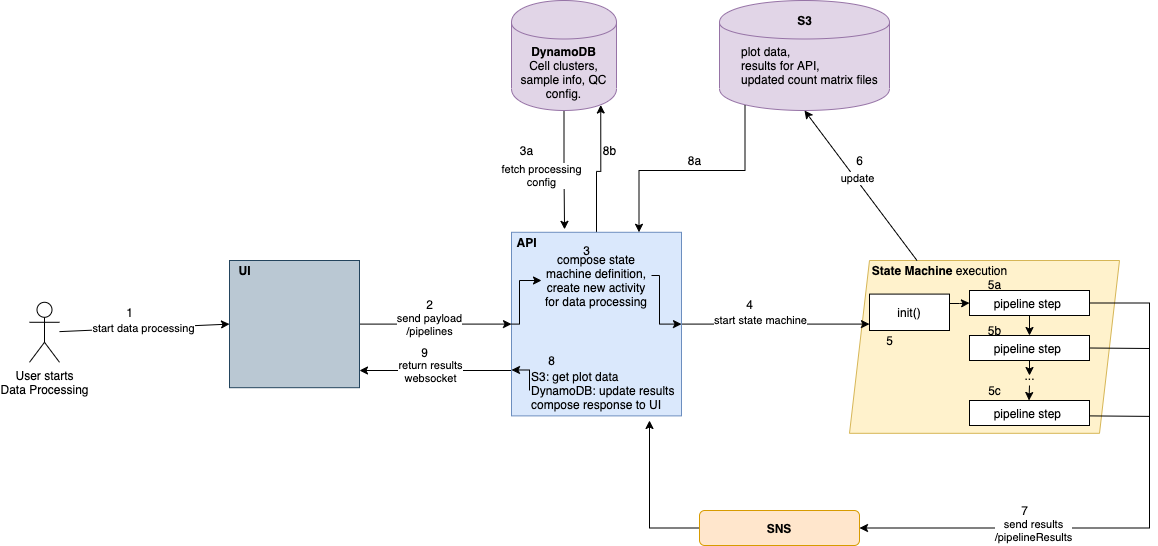

The diagram above was exported from draw.io. Its source (the exported page's mxGraphModel, read from the mxfile embedded in the PNG):
<mxGraphModel dx="2952" dy="752" grid="1" gridSize="10" guides="1" tooltips="1" connect="1" arrows="1" fold="1" page="1" pageScale="1" pageWidth="827" pageHeight="1169" math="0" shadow="0">
  <root>
    <mxCell id="0" />
    <mxCell id="1" parent="0" />
    <mxCell id="ykhu8tHfusVoIB7wBKpm-20" value="" style="shape=parallelogram;perimeter=parallelogramPerimeter;whiteSpace=wrap;html=1;fixedSize=1;fillColor=#fff2cc;strokeColor=#d6b656;" vertex="1" parent="1">
      <mxGeometry x="-160" y="260" width="270" height="172.81" as="geometry" />
    </mxCell>
    <mxCell id="ykhu8tHfusVoIB7wBKpm-5" style="edgeStyle=orthogonalEdgeStyle;rounded=0;orthogonalLoop=1;jettySize=auto;html=1;exitX=1;exitY=0.5;exitDx=0;exitDy=0;entryX=0;entryY=0.5;entryDx=0;entryDy=0;" edge="1" parent="1" source="ykhu8tHfusVoIB7wBKpm-1" target="ykhu8tHfusVoIB7wBKpm-2">
      <mxGeometry relative="1" as="geometry" />
    </mxCell>
    <mxCell id="ykhu8tHfusVoIB7wBKpm-45" value="send payload&lt;br&gt;/pipelines" style="edgeLabel;html=1;align=center;verticalAlign=middle;resizable=0;points=[];" vertex="1" connectable="0" parent="ykhu8tHfusVoIB7wBKpm-5">
      <mxGeometry x="-0.25" y="1" relative="1" as="geometry">
        <mxPoint x="13" y="1" as="offset" />
      </mxGeometry>
    </mxCell>
    <mxCell id="ykhu8tHfusVoIB7wBKpm-1" value="" style="rounded=0;whiteSpace=wrap;html=1;fillColor=#bac8d3;strokeColor=#23445d;" vertex="1" parent="1">
      <mxGeometry x="-780" y="260" width="130" height="127.19" as="geometry" />
    </mxCell>
    <mxCell id="ykhu8tHfusVoIB7wBKpm-27" style="edgeStyle=orthogonalEdgeStyle;rounded=0;orthogonalLoop=1;jettySize=auto;html=1;entryX=0.074;entryY=0.368;entryDx=0;entryDy=0;entryPerimeter=0;" edge="1" parent="1" source="ykhu8tHfusVoIB7wBKpm-2" target="ykhu8tHfusVoIB7wBKpm-20">
      <mxGeometry relative="1" as="geometry" />
    </mxCell>
    <mxCell id="ykhu8tHfusVoIB7wBKpm-28" value="start state machine" style="edgeLabel;html=1;align=center;verticalAlign=middle;resizable=0;points=[];" vertex="1" connectable="0" parent="ykhu8tHfusVoIB7wBKpm-27">
      <mxGeometry x="-0.3404" y="2" relative="1" as="geometry">
        <mxPoint x="16" y="-2" as="offset" />
      </mxGeometry>
    </mxCell>
    <mxCell id="ykhu8tHfusVoIB7wBKpm-44" style="edgeStyle=orthogonalEdgeStyle;rounded=0;orthogonalLoop=1;jettySize=auto;html=1;entryX=0.85;entryY=0.95;entryDx=0;entryDy=0;entryPerimeter=0;" edge="1" parent="1" source="ykhu8tHfusVoIB7wBKpm-2" target="ykhu8tHfusVoIB7wBKpm-41">
      <mxGeometry relative="1" as="geometry" />
    </mxCell>
    <mxCell id="ykhu8tHfusVoIB7wBKpm-46" style="edgeStyle=orthogonalEdgeStyle;rounded=0;orthogonalLoop=1;jettySize=auto;html=1;exitX=0;exitY=0.75;exitDx=0;exitDy=0;" edge="1" parent="1" source="ykhu8tHfusVoIB7wBKpm-2">
      <mxGeometry relative="1" as="geometry">
        <mxPoint x="-650" y="370" as="targetPoint" />
        <Array as="points">
          <mxPoint x="-650" y="370" />
        </Array>
      </mxGeometry>
    </mxCell>
    <mxCell id="ykhu8tHfusVoIB7wBKpm-47" value="return results&lt;br&gt;websocket" style="edgeLabel;html=1;align=center;verticalAlign=middle;resizable=0;points=[];" vertex="1" connectable="0" parent="ykhu8tHfusVoIB7wBKpm-46">
      <mxGeometry x="0.1064" y="1" relative="1" as="geometry">
        <mxPoint x="2" y="-1" as="offset" />
      </mxGeometry>
    </mxCell>
    <mxCell id="ykhu8tHfusVoIB7wBKpm-2" value="" style="rounded=0;whiteSpace=wrap;html=1;fillColor=#dae8fc;strokeColor=#6c8ebf;" vertex="1" parent="1">
      <mxGeometry x="-498" y="231.79000000000002" width="170" height="183.6" as="geometry" />
    </mxCell>
    <mxCell id="ykhu8tHfusVoIB7wBKpm-3" value="User starts&lt;br&gt;Data Processing&lt;br&gt;" style="shape=umlActor;verticalLabelPosition=bottom;verticalAlign=top;html=1;outlineConnect=0;" vertex="1" parent="1">
      <mxGeometry x="-980" y="301.79" width="30" height="60" as="geometry" />
    </mxCell>
    <mxCell id="ykhu8tHfusVoIB7wBKpm-4" value="" style="endArrow=classic;html=1;entryX=0;entryY=0.5;entryDx=0;entryDy=0;" edge="1" parent="1" source="ykhu8tHfusVoIB7wBKpm-3" target="ykhu8tHfusVoIB7wBKpm-1">
      <mxGeometry width="50" height="50" relative="1" as="geometry">
        <mxPoint x="-910" y="320" as="sourcePoint" />
        <mxPoint x="-780" y="324" as="targetPoint" />
      </mxGeometry>
    </mxCell>
    <mxCell id="ykhu8tHfusVoIB7wBKpm-71" value="start data processing" style="edgeLabel;html=1;align=center;verticalAlign=middle;resizable=0;points=[];" vertex="1" connectable="0" parent="ykhu8tHfusVoIB7wBKpm-4">
      <mxGeometry x="-0.0153" relative="1" as="geometry">
        <mxPoint as="offset" />
      </mxGeometry>
    </mxCell>
    <mxCell id="ykhu8tHfusVoIB7wBKpm-9" value="&lt;b&gt;State Machine&lt;/b&gt; execution" style="text;html=1;align=center;verticalAlign=middle;resizable=0;points=[];autosize=1;strokeColor=none;" vertex="1" parent="1">
      <mxGeometry x="-145" y="260" width="150" height="20" as="geometry" />
    </mxCell>
    <mxCell id="ykhu8tHfusVoIB7wBKpm-65" style="edgeStyle=orthogonalEdgeStyle;rounded=0;orthogonalLoop=1;jettySize=auto;html=1;exitX=1;exitY=0.5;exitDx=0;exitDy=0;entryX=0;entryY=0.5;entryDx=0;entryDy=0;" edge="1" parent="1" source="ykhu8tHfusVoIB7wBKpm-11" target="ykhu8tHfusVoIB7wBKpm-51">
      <mxGeometry relative="1" as="geometry">
        <Array as="points">
          <mxPoint x="-60" y="303" />
          <mxPoint x="-50" y="303" />
        </Array>
      </mxGeometry>
    </mxCell>
    <mxCell id="ykhu8tHfusVoIB7wBKpm-11" value="init()" style="rounded=0;whiteSpace=wrap;html=1;" vertex="1" parent="1">
      <mxGeometry x="-140" y="293.59" width="80" height="36.41" as="geometry" />
    </mxCell>
    <mxCell id="ykhu8tHfusVoIB7wBKpm-13" value="" style="group" vertex="1" connectable="0" parent="1">
      <mxGeometry x="-290" y="-2.842170943040401e-14" width="170" height="110" as="geometry" />
    </mxCell>
    <mxCell id="ykhu8tHfusVoIB7wBKpm-14" value="&lt;i&gt;&lt;br&gt;&lt;/i&gt;" style="shape=cylinder;whiteSpace=wrap;html=1;boundedLbl=1;backgroundOutline=1;fillColor=#e1d5e7;strokeColor=#9673a6;" vertex="1" parent="ykhu8tHfusVoIB7wBKpm-13">
      <mxGeometry width="170" height="110" as="geometry" />
    </mxCell>
    <mxCell id="ykhu8tHfusVoIB7wBKpm-16" value="&lt;b&gt;S3&lt;/b&gt;" style="text;html=1;align=center;verticalAlign=middle;resizable=0;points=[];autosize=1;strokeColor=none;" vertex="1" parent="ykhu8tHfusVoIB7wBKpm-13">
      <mxGeometry x="70" y="10" width="30" height="20" as="geometry" />
    </mxCell>
    <mxCell id="ykhu8tHfusVoIB7wBKpm-17" value="plot data, &lt;br&gt;results for API,&lt;br&gt;updated count matrix files" style="text;html=1;align=left;verticalAlign=middle;resizable=0;points=[];autosize=1;strokeColor=none;" vertex="1" parent="ykhu8tHfusVoIB7wBKpm-13">
      <mxGeometry x="20" y="40" width="150" height="50" as="geometry" />
    </mxCell>
    <mxCell id="ykhu8tHfusVoIB7wBKpm-21" value="" style="endArrow=classic;html=1;entryX=0.5;entryY=1;entryDx=0;entryDy=0;exitX=0.25;exitY=0;exitDx=0;exitDy=0;" edge="1" parent="1" source="ykhu8tHfusVoIB7wBKpm-20" target="ykhu8tHfusVoIB7wBKpm-14">
      <mxGeometry width="50" height="50" relative="1" as="geometry">
        <mxPoint x="80" y="260" as="sourcePoint" />
        <mxPoint x="130" y="210" as="targetPoint" />
      </mxGeometry>
    </mxCell>
    <mxCell id="ykhu8tHfusVoIB7wBKpm-83" value="update" style="edgeLabel;html=1;align=center;verticalAlign=middle;resizable=0;points=[];" vertex="1" connectable="0" parent="ykhu8tHfusVoIB7wBKpm-21">
      <mxGeometry x="0.0891" y="-2" relative="1" as="geometry">
        <mxPoint as="offset" />
      </mxGeometry>
    </mxCell>
    <mxCell id="ykhu8tHfusVoIB7wBKpm-48" style="edgeStyle=orthogonalEdgeStyle;rounded=0;orthogonalLoop=1;jettySize=auto;html=1;exitX=0;exitY=0.5;exitDx=0;exitDy=0;" edge="1" parent="1" source="ykhu8tHfusVoIB7wBKpm-23">
      <mxGeometry relative="1" as="geometry">
        <mxPoint x="-360" y="420" as="targetPoint" />
      </mxGeometry>
    </mxCell>
    <mxCell id="ykhu8tHfusVoIB7wBKpm-23" value="&lt;b&gt;SNS&lt;/b&gt;" style="rounded=1;whiteSpace=wrap;html=1;fillColor=#ffe6cc;strokeColor=#d79b00;" vertex="1" parent="1">
      <mxGeometry x="-310" y="510" width="160" height="35" as="geometry" />
    </mxCell>
    <mxCell id="ykhu8tHfusVoIB7wBKpm-36" style="edgeStyle=orthogonalEdgeStyle;rounded=0;orthogonalLoop=1;jettySize=auto;html=1;exitX=1;exitY=0.25;exitDx=0;exitDy=0;entryX=1;entryY=0.5;entryDx=0;entryDy=0;" edge="1" parent="1" source="ykhu8tHfusVoIB7wBKpm-30" target="ykhu8tHfusVoIB7wBKpm-2">
      <mxGeometry relative="1" as="geometry">
        <Array as="points">
          <mxPoint x="-350" y="275" />
          <mxPoint x="-350" y="324" />
        </Array>
      </mxGeometry>
    </mxCell>
    <mxCell id="ykhu8tHfusVoIB7wBKpm-30" value="compose state machine definition,&lt;br&gt;create new activity for data processing" style="text;html=1;strokeColor=none;fillColor=none;align=center;verticalAlign=middle;whiteSpace=wrap;rounded=0;" vertex="1" parent="1">
      <mxGeometry x="-468" y="270" width="110" height="20" as="geometry" />
    </mxCell>
    <mxCell id="ykhu8tHfusVoIB7wBKpm-31" value="&lt;b&gt;API&lt;/b&gt;" style="text;html=1;align=center;verticalAlign=middle;resizable=0;points=[];autosize=1;strokeColor=none;" vertex="1" parent="1">
      <mxGeometry x="-503" y="231.79000000000002" width="40" height="20" as="geometry" />
    </mxCell>
    <mxCell id="ykhu8tHfusVoIB7wBKpm-33" style="edgeStyle=orthogonalEdgeStyle;rounded=0;orthogonalLoop=1;jettySize=auto;html=1;exitX=0.5;exitY=1;exitDx=0;exitDy=0;" edge="1" parent="1" source="ykhu8tHfusVoIB7wBKpm-30" target="ykhu8tHfusVoIB7wBKpm-30">
      <mxGeometry relative="1" as="geometry" />
    </mxCell>
    <mxCell id="ykhu8tHfusVoIB7wBKpm-35" style="edgeStyle=orthogonalEdgeStyle;rounded=0;orthogonalLoop=1;jettySize=auto;html=1;exitX=0;exitY=0.5;exitDx=0;exitDy=0;entryX=0;entryY=0.5;entryDx=0;entryDy=0;" edge="1" parent="1" source="ykhu8tHfusVoIB7wBKpm-2" target="ykhu8tHfusVoIB7wBKpm-30">
      <mxGeometry relative="1" as="geometry">
        <Array as="points">
          <mxPoint x="-490" y="324" />
          <mxPoint x="-490" y="280" />
        </Array>
      </mxGeometry>
    </mxCell>
    <mxCell id="ykhu8tHfusVoIB7wBKpm-49" style="edgeStyle=orthogonalEdgeStyle;rounded=0;orthogonalLoop=1;jettySize=auto;html=1;exitX=0;exitY=0.5;exitDx=0;exitDy=0;entryX=0;entryY=0.75;entryDx=0;entryDy=0;" edge="1" parent="1" source="ykhu8tHfusVoIB7wBKpm-37" target="ykhu8tHfusVoIB7wBKpm-2">
      <mxGeometry relative="1" as="geometry">
        <Array as="points">
          <mxPoint x="-480" y="369" />
        </Array>
      </mxGeometry>
    </mxCell>
    <mxCell id="ykhu8tHfusVoIB7wBKpm-37" value="S3: get plot data&lt;br&gt;&lt;span&gt;DynamoDB: update results&lt;br&gt;&lt;/span&gt;compose response to UI&amp;nbsp;" style="text;html=1;strokeColor=none;fillColor=none;align=left;verticalAlign=middle;whiteSpace=wrap;rounded=0;" vertex="1" parent="1">
      <mxGeometry x="-480" y="370" width="160" height="40" as="geometry" />
    </mxCell>
    <mxCell id="ykhu8tHfusVoIB7wBKpm-38" style="edgeStyle=orthogonalEdgeStyle;rounded=0;orthogonalLoop=1;jettySize=auto;html=1;exitX=0.15;exitY=0.95;exitDx=0;exitDy=0;exitPerimeter=0;entryX=0.75;entryY=0;entryDx=0;entryDy=0;" edge="1" parent="1" source="ykhu8tHfusVoIB7wBKpm-14" target="ykhu8tHfusVoIB7wBKpm-2">
      <mxGeometry relative="1" as="geometry">
        <Array as="points">
          <mxPoint x="-264" y="170" />
          <mxPoint x="-370" y="170" />
        </Array>
      </mxGeometry>
    </mxCell>
    <mxCell id="ykhu8tHfusVoIB7wBKpm-40" value="&lt;b&gt;UI&lt;/b&gt;" style="text;html=1;align=center;verticalAlign=middle;resizable=0;points=[];autosize=1;strokeColor=none;" vertex="1" parent="1">
      <mxGeometry x="-780" y="260" width="30" height="20" as="geometry" />
    </mxCell>
    <mxCell id="ykhu8tHfusVoIB7wBKpm-42" style="edgeStyle=orthogonalEdgeStyle;rounded=0;orthogonalLoop=1;jettySize=auto;html=1;entryX=0.312;entryY=-0.016;entryDx=0;entryDy=0;entryPerimeter=0;" edge="1" parent="1" source="ykhu8tHfusVoIB7wBKpm-41" target="ykhu8tHfusVoIB7wBKpm-2">
      <mxGeometry relative="1" as="geometry" />
    </mxCell>
    <mxCell id="ykhu8tHfusVoIB7wBKpm-90" value="fetch processing&lt;br&gt;config" style="edgeLabel;html=1;align=center;verticalAlign=middle;resizable=0;points=[];" vertex="1" connectable="0" parent="ykhu8tHfusVoIB7wBKpm-42">
      <mxGeometry x="0.1055" y="-1" relative="1" as="geometry">
        <mxPoint x="-22" as="offset" />
      </mxGeometry>
    </mxCell>
    <mxCell id="ykhu8tHfusVoIB7wBKpm-41" value="&lt;b&gt;DynamoDB&lt;/b&gt;&lt;br&gt;Cell clusters, sample info, QC config." style="shape=cylinder;whiteSpace=wrap;html=1;boundedLbl=1;backgroundOutline=1;fillColor=#e1d5e7;strokeColor=#9673a6;" vertex="1" parent="1">
      <mxGeometry x="-498" width="105" height="110" as="geometry" />
    </mxCell>
    <mxCell id="ykhu8tHfusVoIB7wBKpm-64" value="" style="group" vertex="1" connectable="0" parent="1">
      <mxGeometry x="-40" y="290" width="120" height="135" as="geometry" />
    </mxCell>
    <mxCell id="ykhu8tHfusVoIB7wBKpm-53" value="pipeline step&amp;nbsp;" style="rounded=0;whiteSpace=wrap;html=1;" vertex="1" parent="ykhu8tHfusVoIB7wBKpm-64">
      <mxGeometry y="110" width="120" height="25" as="geometry" />
    </mxCell>
    <mxCell id="ykhu8tHfusVoIB7wBKpm-51" value="pipeline step&amp;nbsp;" style="rounded=0;whiteSpace=wrap;html=1;" vertex="1" parent="ykhu8tHfusVoIB7wBKpm-64">
      <mxGeometry width="120" height="25" as="geometry" />
    </mxCell>
    <mxCell id="ykhu8tHfusVoIB7wBKpm-56" style="edgeStyle=orthogonalEdgeStyle;rounded=0;orthogonalLoop=1;jettySize=auto;html=1;exitX=0.5;exitY=1;exitDx=0;exitDy=0;" edge="1" parent="ykhu8tHfusVoIB7wBKpm-64" source="ykhu8tHfusVoIB7wBKpm-52">
      <mxGeometry as="geometry">
        <mxPoint x="60" y="85" as="targetPoint" />
      </mxGeometry>
    </mxCell>
    <mxCell id="ykhu8tHfusVoIB7wBKpm-52" value="pipeline step&amp;nbsp;" style="rounded=0;whiteSpace=wrap;html=1;" vertex="1" parent="ykhu8tHfusVoIB7wBKpm-64">
      <mxGeometry y="45" width="120" height="25" as="geometry" />
    </mxCell>
    <mxCell id="ykhu8tHfusVoIB7wBKpm-55" style="edgeStyle=orthogonalEdgeStyle;rounded=0;orthogonalLoop=1;jettySize=auto;html=1;exitX=0.5;exitY=1;exitDx=0;exitDy=0;entryX=0.5;entryY=0;entryDx=0;entryDy=0;" edge="1" parent="ykhu8tHfusVoIB7wBKpm-64" source="ykhu8tHfusVoIB7wBKpm-51" target="ykhu8tHfusVoIB7wBKpm-52">
      <mxGeometry as="geometry" />
    </mxCell>
    <mxCell id="ykhu8tHfusVoIB7wBKpm-54" value="..." style="text;html=1;align=center;verticalAlign=middle;resizable=0;points=[];autosize=1;strokeColor=none;" vertex="1" parent="ykhu8tHfusVoIB7wBKpm-64">
      <mxGeometry x="45" y="75" width="30" height="20" as="geometry" />
    </mxCell>
    <mxCell id="ykhu8tHfusVoIB7wBKpm-62" value="" style="endArrow=classic;html=1;" edge="1" parent="ykhu8tHfusVoIB7wBKpm-64">
      <mxGeometry y="-15" width="50" height="50" as="geometry">
        <mxPoint x="60" y="95" as="sourcePoint" />
        <mxPoint x="59.5" y="110" as="targetPoint" />
      </mxGeometry>
    </mxCell>
    <mxCell id="ykhu8tHfusVoIB7wBKpm-77" value="5b" style="text;html=1;align=center;verticalAlign=middle;resizable=0;points=[];autosize=1;strokeColor=none;" vertex="1" parent="ykhu8tHfusVoIB7wBKpm-64">
      <mxGeometry x="10" y="30" width="30" height="20" as="geometry" />
    </mxCell>
    <mxCell id="ykhu8tHfusVoIB7wBKpm-24" style="edgeStyle=orthogonalEdgeStyle;rounded=0;orthogonalLoop=1;jettySize=auto;html=1;entryX=1;entryY=0.5;entryDx=0;entryDy=0;exitX=1;exitY=0.5;exitDx=0;exitDy=0;" edge="1" parent="1" source="ykhu8tHfusVoIB7wBKpm-51" target="ykhu8tHfusVoIB7wBKpm-23">
      <mxGeometry relative="1" as="geometry">
        <mxPoint x="140" y="290" as="sourcePoint" />
        <Array as="points">
          <mxPoint x="140" y="303" />
          <mxPoint x="140" y="528" />
        </Array>
      </mxGeometry>
    </mxCell>
    <mxCell id="ykhu8tHfusVoIB7wBKpm-50" value="send results&lt;br&gt;/pipelineResults" style="edgeLabel;html=1;align=center;verticalAlign=middle;resizable=0;points=[];" vertex="1" connectable="0" parent="ykhu8tHfusVoIB7wBKpm-24">
      <mxGeometry x="0.3992" y="2" relative="1" as="geometry">
        <mxPoint as="offset" />
      </mxGeometry>
    </mxCell>
    <mxCell id="ykhu8tHfusVoIB7wBKpm-68" value="" style="endArrow=none;html=1;exitX=1;exitY=0.5;exitDx=0;exitDy=0;" edge="1" parent="1" source="ykhu8tHfusVoIB7wBKpm-52">
      <mxGeometry width="50" height="50" relative="1" as="geometry">
        <mxPoint x="-190" y="450" as="sourcePoint" />
        <mxPoint x="140" y="348" as="targetPoint" />
      </mxGeometry>
    </mxCell>
    <mxCell id="ykhu8tHfusVoIB7wBKpm-69" value="" style="endArrow=none;html=1;exitX=1;exitY=0.5;exitDx=0;exitDy=0;" edge="1" parent="1">
      <mxGeometry width="50" height="50" relative="1" as="geometry">
        <mxPoint x="80" y="415.39" as="sourcePoint" />
        <mxPoint x="140" y="415.89" as="targetPoint" />
      </mxGeometry>
    </mxCell>
    <mxCell id="ykhu8tHfusVoIB7wBKpm-70" value="1" style="text;html=1;align=center;verticalAlign=middle;resizable=0;points=[];autosize=1;strokeColor=none;" vertex="1" parent="1">
      <mxGeometry x="-890" y="301.79" width="20" height="20" as="geometry" />
    </mxCell>
    <mxCell id="ykhu8tHfusVoIB7wBKpm-72" value="2" style="text;html=1;align=center;verticalAlign=middle;resizable=0;points=[];autosize=1;strokeColor=none;" vertex="1" parent="1">
      <mxGeometry x="-590" y="293.59000000000003" width="20" height="20" as="geometry" />
    </mxCell>
    <mxCell id="ykhu8tHfusVoIB7wBKpm-73" value="3" style="text;html=1;align=center;verticalAlign=middle;resizable=0;points=[];autosize=1;strokeColor=none;" vertex="1" parent="1">
      <mxGeometry x="-433" y="240" width="20" height="20" as="geometry" />
    </mxCell>
    <mxCell id="ykhu8tHfusVoIB7wBKpm-74" value="4" style="text;html=1;align=center;verticalAlign=middle;resizable=0;points=[];autosize=1;strokeColor=none;" vertex="1" parent="1">
      <mxGeometry x="-270" y="293.59" width="20" height="20" as="geometry" />
    </mxCell>
    <mxCell id="ykhu8tHfusVoIB7wBKpm-75" value="5" style="text;html=1;align=center;verticalAlign=middle;resizable=0;points=[];autosize=1;strokeColor=none;" vertex="1" parent="1">
      <mxGeometry x="-130" y="330" width="20" height="20" as="geometry" />
    </mxCell>
    <mxCell id="ykhu8tHfusVoIB7wBKpm-76" value="5a" style="text;html=1;align=center;verticalAlign=middle;resizable=0;points=[];autosize=1;strokeColor=none;" vertex="1" parent="1">
      <mxGeometry x="-30" y="273.59000000000003" width="30" height="20" as="geometry" />
    </mxCell>
    <mxCell id="ykhu8tHfusVoIB7wBKpm-78" value="5c" style="text;html=1;align=center;verticalAlign=middle;resizable=0;points=[];autosize=1;strokeColor=none;" vertex="1" parent="1">
      <mxGeometry x="-30" y="380" width="30" height="20" as="geometry" />
    </mxCell>
    <mxCell id="ykhu8tHfusVoIB7wBKpm-79" value="7" style="text;html=1;align=center;verticalAlign=middle;resizable=0;points=[];autosize=1;strokeColor=none;" vertex="1" parent="1">
      <mxGeometry x="5" y="500" width="20" height="20" as="geometry" />
    </mxCell>
    <mxCell id="ykhu8tHfusVoIB7wBKpm-84" value="6" style="text;html=1;align=center;verticalAlign=middle;resizable=0;points=[];autosize=1;strokeColor=none;" vertex="1" parent="1">
      <mxGeometry x="-160" y="150" width="20" height="20" as="geometry" />
    </mxCell>
    <mxCell id="ykhu8tHfusVoIB7wBKpm-85" value="8" style="text;html=1;align=center;verticalAlign=middle;resizable=0;points=[];autosize=1;strokeColor=none;" vertex="1" parent="1">
      <mxGeometry x="-468" y="350" width="20" height="20" as="geometry" />
    </mxCell>
    <mxCell id="ykhu8tHfusVoIB7wBKpm-87" value="8b" style="text;html=1;align=center;verticalAlign=middle;resizable=0;points=[];autosize=1;strokeColor=none;" vertex="1" parent="1">
      <mxGeometry x="-415" y="140" width="30" height="20" as="geometry" />
    </mxCell>
    <mxCell id="ykhu8tHfusVoIB7wBKpm-88" value="9" style="text;html=1;align=center;verticalAlign=middle;resizable=0;points=[];autosize=1;strokeColor=none;" vertex="1" parent="1">
      <mxGeometry x="-595" y="341.79" width="20" height="20" as="geometry" />
    </mxCell>
    <mxCell id="ykhu8tHfusVoIB7wBKpm-89" value="8a" style="text;html=1;align=center;verticalAlign=middle;resizable=0;points=[];autosize=1;strokeColor=none;" vertex="1" parent="1">
      <mxGeometry x="-330" y="150" width="30" height="20" as="geometry" />
    </mxCell>
    <mxCell id="ykhu8tHfusVoIB7wBKpm-91" value="3a" style="text;html=1;align=center;verticalAlign=middle;resizable=0;points=[];autosize=1;strokeColor=none;" vertex="1" parent="1">
      <mxGeometry x="-498" y="140" width="30" height="20" as="geometry" />
    </mxCell>
  </root>
</mxGraphModel>